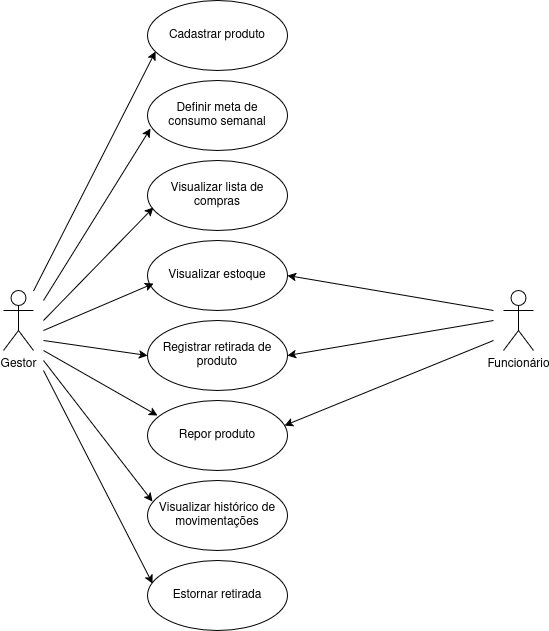

The diagram above was exported from draw.io. Its source (the exported page's mxGraphModel, read from the mxfile embedded in the PNG):
<mxGraphModel dx="1426" dy="765" grid="0" gridSize="10" guides="1" tooltips="1" connect="1" arrows="1" fold="1" page="1" pageScale="1" pageWidth="827" pageHeight="1169" background="light-dark(#FFFFFF,#FFFFFF)" math="0" shadow="0">
  <root>
    <mxCell id="0" />
    <mxCell id="1" parent="0" />
    <mxCell id="w9itoSpiuQChi07wN91F-1" value="&lt;div&gt;Gestor&lt;/div&gt;" style="shape=umlActor;verticalLabelPosition=bottom;verticalAlign=top;html=1;fillColor=none;strokeColor=light-dark(#000000,#000000);fontColor=light-dark(#000000,#000000);" parent="1" vertex="1">
      <mxGeometry x="200" y="370" width="30" height="60" as="geometry" />
    </mxCell>
    <mxCell id="w9itoSpiuQChi07wN91F-2" value="Funcionário" style="shape=umlActor;verticalLabelPosition=bottom;verticalAlign=top;html=1;strokeColor=light-dark(#000000,#000000);fillColor=none;fontColor=light-dark(#000000,#000000);" parent="1" vertex="1">
      <mxGeometry x="700" y="370" width="30" height="60" as="geometry" />
    </mxCell>
    <mxCell id="w9itoSpiuQChi07wN91F-3" value="&lt;div&gt;Definir meta de&lt;/div&gt;&lt;div&gt;consumo semanal&lt;/div&gt;" style="ellipse;whiteSpace=wrap;html=1;fontColor=light-dark(#000000,#000000);fillColor=none;strokeColor=light-dark(#000000,#000000);" parent="1" vertex="1">
      <mxGeometry x="344" y="160" width="140" height="70" as="geometry" />
    </mxCell>
    <mxCell id="w9itoSpiuQChi07wN91F-4" value="Visualizar lista de compras" style="ellipse;whiteSpace=wrap;html=1;fontColor=light-dark(#000000,#000000);fillColor=none;strokeColor=light-dark(#000000,#000000);" parent="1" vertex="1">
      <mxGeometry x="344" y="240" width="140" height="70" as="geometry" />
    </mxCell>
    <mxCell id="w9itoSpiuQChi07wN91F-5" value="Visualizar estoque" style="ellipse;whiteSpace=wrap;html=1;fontColor=light-dark(#000000,#000000);fillColor=none;strokeColor=light-dark(#000000,#000000);" parent="1" vertex="1">
      <mxGeometry x="344" y="320" width="140" height="70" as="geometry" />
    </mxCell>
    <mxCell id="w9itoSpiuQChi07wN91F-6" value="Registrar retirada de produto" style="ellipse;whiteSpace=wrap;html=1;fontColor=light-dark(#000000,#000000);fillColor=none;strokeColor=light-dark(#000000,#000000);" parent="1" vertex="1">
      <mxGeometry x="344" y="400" width="140" height="70" as="geometry" />
    </mxCell>
    <mxCell id="w9itoSpiuQChi07wN91F-7" value="Repor produto" style="ellipse;whiteSpace=wrap;html=1;fontColor=light-dark(#000000,#000000);fillColor=none;strokeColor=light-dark(#000000,#000000);" parent="1" vertex="1">
      <mxGeometry x="344" y="480" width="140" height="70" as="geometry" />
    </mxCell>
    <mxCell id="w9itoSpiuQChi07wN91F-8" value="Visualizar histórico de movimentações" style="ellipse;whiteSpace=wrap;html=1;fontColor=light-dark(#000000,#000000);fillColor=none;strokeColor=light-dark(#000000,#000000);" parent="1" vertex="1">
      <mxGeometry x="344" y="560" width="140" height="70" as="geometry" />
    </mxCell>
    <mxCell id="w9itoSpiuQChi07wN91F-9" value="Cadastrar produto" style="ellipse;whiteSpace=wrap;html=1;fillColor=none;strokeColor=light-dark(#000000,#000000);fontColor=light-dark(#000000,#000000);" parent="1" vertex="1">
      <mxGeometry x="344" y="80" width="140" height="70" as="geometry" />
    </mxCell>
    <mxCell id="w9itoSpiuQChi07wN91F-10" value="Estornar retirada" style="ellipse;whiteSpace=wrap;html=1;fontColor=light-dark(#000000,#000000);fillColor=none;strokeColor=light-dark(#000000,#000000);" parent="1" vertex="1">
      <mxGeometry x="344" y="640" width="140" height="70" as="geometry" />
    </mxCell>
    <mxCell id="w9itoSpiuQChi07wN91F-15" value="" style="endArrow=classic;html=1;rounded=0;entryX=0.057;entryY=0.729;entryDx=0;entryDy=0;entryPerimeter=0;strokeColor=light-dark(#000000,#000000);" parent="1" source="w9itoSpiuQChi07wN91F-1" target="w9itoSpiuQChi07wN91F-9" edge="1">
      <mxGeometry width="50" height="50" relative="1" as="geometry">
        <mxPoint x="230" y="390" as="sourcePoint" />
        <mxPoint x="280" y="340" as="targetPoint" />
      </mxGeometry>
    </mxCell>
    <mxCell id="w9itoSpiuQChi07wN91F-16" value="" style="endArrow=classic;html=1;rounded=0;entryX=0.021;entryY=0.686;entryDx=0;entryDy=0;entryPerimeter=0;strokeColor=light-dark(#000000,#000000);" parent="1" target="w9itoSpiuQChi07wN91F-3" edge="1">
      <mxGeometry width="50" height="50" relative="1" as="geometry">
        <mxPoint x="240" y="380" as="sourcePoint" />
        <mxPoint x="362" y="141" as="targetPoint" />
      </mxGeometry>
    </mxCell>
    <mxCell id="w9itoSpiuQChi07wN91F-17" value="" style="endArrow=classic;html=1;rounded=0;entryX=0.043;entryY=0.671;entryDx=0;entryDy=0;entryPerimeter=0;strokeColor=light-dark(#000000,#000000);" parent="1" target="w9itoSpiuQChi07wN91F-4" edge="1">
      <mxGeometry width="50" height="50" relative="1" as="geometry">
        <mxPoint x="240" y="400" as="sourcePoint" />
        <mxPoint x="330" y="270" as="targetPoint" />
      </mxGeometry>
    </mxCell>
    <mxCell id="w9itoSpiuQChi07wN91F-18" value="" style="endArrow=classic;html=1;rounded=0;entryX=0.043;entryY=0.614;entryDx=0;entryDy=0;entryPerimeter=0;strokeColor=light-dark(#000000,#000000);" parent="1" target="w9itoSpiuQChi07wN91F-5" edge="1">
      <mxGeometry width="50" height="50" relative="1" as="geometry">
        <mxPoint x="240" y="410" as="sourcePoint" />
        <mxPoint x="360" y="297" as="targetPoint" />
      </mxGeometry>
    </mxCell>
    <mxCell id="w9itoSpiuQChi07wN91F-19" value="" style="endArrow=classic;html=1;rounded=0;entryX=0;entryY=0.5;entryDx=0;entryDy=0;strokeColor=light-dark(#000000,#000000);" parent="1" target="w9itoSpiuQChi07wN91F-6" edge="1">
      <mxGeometry width="50" height="50" relative="1" as="geometry">
        <mxPoint x="240" y="420" as="sourcePoint" />
        <mxPoint x="360" y="373" as="targetPoint" />
      </mxGeometry>
    </mxCell>
    <mxCell id="w9itoSpiuQChi07wN91F-20" value="" style="endArrow=classic;html=1;rounded=0;entryX=0.071;entryY=0.214;entryDx=0;entryDy=0;entryPerimeter=0;strokeColor=light-dark(#000000,#000000);" parent="1" target="w9itoSpiuQChi07wN91F-7" edge="1">
      <mxGeometry width="50" height="50" relative="1" as="geometry">
        <mxPoint x="240" y="430" as="sourcePoint" />
        <mxPoint x="354" y="445" as="targetPoint" />
      </mxGeometry>
    </mxCell>
    <mxCell id="w9itoSpiuQChi07wN91F-21" value="" style="endArrow=classic;html=1;rounded=0;entryX=0.036;entryY=0.3;entryDx=0;entryDy=0;entryPerimeter=0;strokeColor=light-dark(#000000,#000000);" parent="1" target="w9itoSpiuQChi07wN91F-8" edge="1">
      <mxGeometry width="50" height="50" relative="1" as="geometry">
        <mxPoint x="240" y="440" as="sourcePoint" />
        <mxPoint x="364" y="505" as="targetPoint" />
      </mxGeometry>
    </mxCell>
    <mxCell id="w9itoSpiuQChi07wN91F-22" value="" style="endArrow=classic;html=1;rounded=0;entryX=0.036;entryY=0.329;entryDx=0;entryDy=0;entryPerimeter=0;strokeColor=light-dark(#000000,#000000);" parent="1" target="w9itoSpiuQChi07wN91F-10" edge="1">
      <mxGeometry width="50" height="50" relative="1" as="geometry">
        <mxPoint x="240" y="450" as="sourcePoint" />
        <mxPoint x="359" y="591" as="targetPoint" />
      </mxGeometry>
    </mxCell>
    <mxCell id="w9itoSpiuQChi07wN91F-24" value="" style="endArrow=classic;html=1;rounded=0;entryX=1;entryY=0.5;entryDx=0;entryDy=0;strokeColor=light-dark(#000000,#000000);" parent="1" target="w9itoSpiuQChi07wN91F-5" edge="1">
      <mxGeometry width="50" height="50" relative="1" as="geometry">
        <mxPoint x="690" y="390" as="sourcePoint" />
        <mxPoint x="610" y="340" as="targetPoint" />
      </mxGeometry>
    </mxCell>
    <mxCell id="w9itoSpiuQChi07wN91F-25" value="" style="endArrow=classic;html=1;rounded=0;entryX=1;entryY=0.5;entryDx=0;entryDy=0;strokeColor=light-dark(#000000,#000000);" parent="1" target="w9itoSpiuQChi07wN91F-6" edge="1">
      <mxGeometry width="50" height="50" relative="1" as="geometry">
        <mxPoint x="690" y="400" as="sourcePoint" />
        <mxPoint x="494" y="365" as="targetPoint" />
      </mxGeometry>
    </mxCell>
    <mxCell id="w9itoSpiuQChi07wN91F-26" value="" style="endArrow=classic;html=1;rounded=0;entryX=0.979;entryY=0.357;entryDx=0;entryDy=0;entryPerimeter=0;strokeColor=light-dark(#000000,#000000);" parent="1" target="w9itoSpiuQChi07wN91F-7" edge="1">
      <mxGeometry width="50" height="50" relative="1" as="geometry">
        <mxPoint x="690" y="420" as="sourcePoint" />
        <mxPoint x="494" y="445" as="targetPoint" />
      </mxGeometry>
    </mxCell>
  </root>
</mxGraphModel>